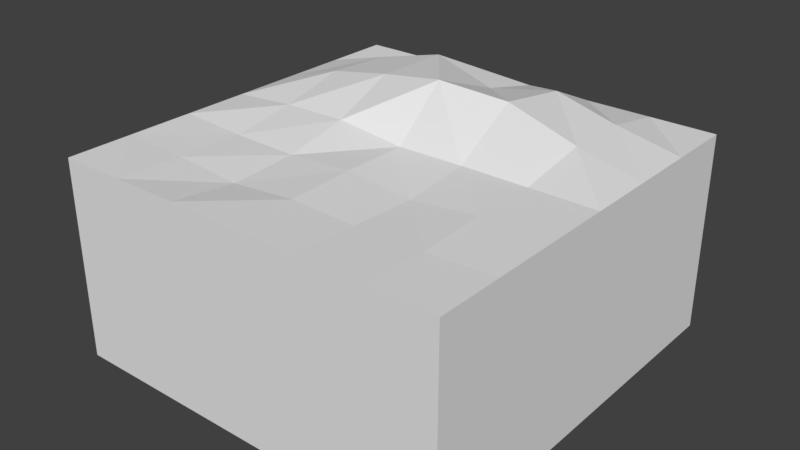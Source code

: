 # Source: StandardHills.blend  (saved by Blender 2.79.0; exported with 4.5.12 LTS)
import bpy
from mathutils import Matrix  # noqa: F401  (used for matrix-valued properties, if any)

bpy.ops.wm.read_factory_settings(use_empty=True)
scene = bpy.context.scene
scene.name = 'Scene'

# ---- collections
col_collection_1 = bpy.data.collections.new('Collection 1'); scene.collection.children.link(col_collection_1)

# ---- materials (node trees are filled in below, after node groups)
mat_material_001 = bpy.data.materials.new('Material.001')
mat_material_001.alpha_threshold = 0.0
mat_material_001.use_transparent_shadow = False
mat_material_001.roughness = 0.5
mat_material_001.line_color = (0.0, 0.0, 0.0, 1.0)

# ---- material node trees

# ---- world
world_world = bpy.data.worlds.new('World'); scene.world = world_world
world_world.color = (0.05088, 0.05088, 0.05088)
world_world.use_sun_shadow = False
world_world.sun_shadow_jitter_overblur = 0.0
world_world.cycles.sampling_method = 'MANUAL'

# ---- meshes
me_cube_011 = bpy.data.meshes.new('Cube.011')
me_cube_011.from_pydata([(5.0, 5.0, -2.5), (5.0, -5.0, -2.5), (-5.0, -5.0, -2.5), (-5.0, 5.0, -2.5), (5.0, 5.0, 2.5), (5.0, -5.0, 2.5), (-5.0, -5.0, 2.5), (-5.0, 5.0, 2.5), (5.0, 3.333, 2.5), (5.0, 1.667, 2.5), (5.0, -2.682e-06, 2.5), (5.0, -1.667, 2.5), (5.0, -3.333, 2.5), (3.333, 5.0, 2.5), (1.667, 5.0, 2.5), (1.192e-06, 5.0, 2.5), (-1.667, 5.0, 2.5), (-3.333, 5.0, 2.5), (3.333, -5.0, 2.5), (1.667, -5.0, 2.5), (-2.682e-06, -5.0, 2.5), (-1.667, -5.0, 2.5), (-3.333, -5.0, 2.5), (-5.0, -3.333, 2.5), (-5.0, -1.667, 2.5), (-5.0, 8.941e-07, 2.5), (-5.0, 1.667, 2.5), (-5.0, 3.333, 2.5), (3.374, 3.364, 2.812), (3.402, 1.675, 2.871), (3.333, -2.533e-06, 2.5), (3.333, -1.667, 2.5), (3.333, -3.333, 2.433), (1.72, 3.498, 3.178), (1.703, 1.582, 3.47), (1.667, -1.937e-06, 2.5), (1.667, -1.667, 2.33), (1.664, -3.339, 2.41), (-0.01102, 3.357, 2.88), (-0.01836, 1.376, 3.629), (-7.451e-07, -1.341e-06, 2.476), (-1.391e-06, -1.667, 2.486), (-2.036e-06, -3.333, 2.442), (-1.683, 3.491, 3.316), (-1.741, 1.551, 3.33), (-1.663, -0.08121, 2.707), (-1.667, -1.667, 2.378), (-1.667, -3.333, 2.296), (-3.388, 3.356, 2.928), (-3.402, 1.629, 3.012), (-3.345, -0.03757, 2.646), (-3.333, -1.667, 2.405), (-3.333, -3.333, 2.429)], [], [(0, 1, 2, 3), (23, 22, 52), (0, 4, 8, 9, 10, 11, 12, 5, 1), (1, 5, 18, 19, 20, 21, 22, 6, 2), (2, 6, 23, 24, 25, 26, 27, 7, 3), (4, 0, 3, 7, 17, 16, 15, 14, 13), (32, 5, 12), (37, 18, 32), (42, 19, 37), (42, 21, 20), (47, 22, 21), (13, 8, 4), (28, 9, 8), (29, 10, 9), (30, 11, 10), (31, 12, 11), (14, 28, 13), (33, 29, 28), (34, 30, 29), (35, 31, 30), (36, 32, 31), (15, 33, 14), (38, 34, 33), (39, 35, 34), (40, 36, 35), (41, 37, 36), (15, 43, 38), (43, 39, 38), (39, 45, 40), (40, 46, 41), (41, 47, 42), (17, 43, 16), (48, 44, 43), (44, 50, 45), (45, 51, 46), (46, 52, 47), (17, 27, 48), (48, 26, 49), (49, 25, 50), (50, 24, 51), (51, 23, 52), (23, 6, 22), (32, 18, 5), (37, 19, 18), (42, 20, 19), (42, 47, 21), (47, 52, 22), (13, 28, 8), (28, 29, 9), (29, 30, 10), (30, 31, 11), (31, 32, 12), (14, 33, 28), (33, 34, 29), (34, 35, 30), (35, 36, 31), (36, 37, 32), (15, 38, 33), (38, 39, 34), (39, 40, 35), (40, 41, 36), (41, 42, 37), (15, 16, 43), (43, 44, 39), (39, 44, 45), (40, 45, 46), (41, 46, 47), (17, 48, 43), (48, 49, 44), (44, 49, 50), (45, 50, 51), (46, 51, 52), (17, 7, 27), (48, 27, 26), (49, 26, 25), (50, 25, 24), (51, 24, 23)])
me_cube_011.materials.append(mat_material_001)
me_cube_011.use_remesh_preserve_volume = False
me_cube_011.use_remesh_preserve_attributes = False
me_cube_011.use_mirror_vertex_groups = False
me_cube_011.update()

# ---- objects
ob_cube_003 = bpy.data.objects.new('Cube.003', me_cube_011)

# ---- transforms, parenting, visibility, modifiers, constraints
ob_cube_003.location = (0.0, 0.0, 0.0)
ob_cube_003.lock_rotations_4d = False
ob_cube_003.empty_display_type = 'ARROWS'
ob_cube_003.lineart.crease_threshold = 0.0

# ---- collection membership
col_collection_1.objects.link(ob_cube_003)

# ---- scene / render settings (as saved in the file)
scene.frame_start = 1; scene.frame_end = 250; scene.frame_set(1)
scene.render.engine = 'BLENDER_EEVEE_NEXT'
scene.render.resolution_percentage = 50
scene.render.dither_intensity = 0.0
scene.cycles.use_denoising = False
scene.cycles.samples = 128
scene.cycles.sampling_pattern = 'TABULATED_SOBOL'
scene.cycles.use_adaptive_sampling = False
scene.cycles.use_light_tree = False
scene.cycles.blur_glossy = 0.0
scene.cycles.sample_clamp_indirect = 0.0
scene.view_settings.view_transform = 'Standard'
bpy.context.view_layer.update()

# ---- added for rendering (the .blend has no active camera and no usable light): camera, sun
cam_auto = bpy.data.cameras.new('AutoCamera')
cam_auto.lens = 50.0
cam_auto.sensor_width = 36.0
cam_auto.clip_end = 1000.0
ob_auto_camera = bpy.data.objects.new('AutoCamera', cam_auto)
scene.collection.objects.link(ob_auto_camera)
ob_auto_camera.location = (14.2608, -17.113, 11.9734)
ob_auto_camera.rotation_euler = (1.09748, -7.21219e-08, 0.694738)
scene.camera = ob_auto_camera
light_auto_sun = bpy.data.lights.new('AutoSun', 'SUN')
light_auto_sun.energy = 3.0
light_auto_sun.angle = 0.0523599
ob_auto_sun = bpy.data.objects.new('AutoSun', light_auto_sun)
scene.collection.objects.link(ob_auto_sun)
ob_auto_sun.rotation_euler = (0.872665, 0.174533, 0.523599)
bpy.context.view_layer.update()
